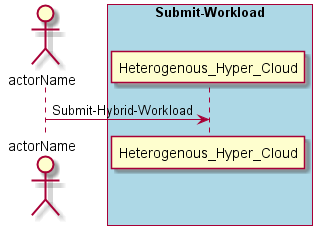

The diagram above was rendered by PlantUML. Its source (embedded in the PNG):
@startuml
Actor "actorName" as A

box "Submit-Workload" #lightblue
participant "Heterogenous_Hyper_Cloud" as S
A -> S : Submit-Hybrid-Workload
end box

@enduml